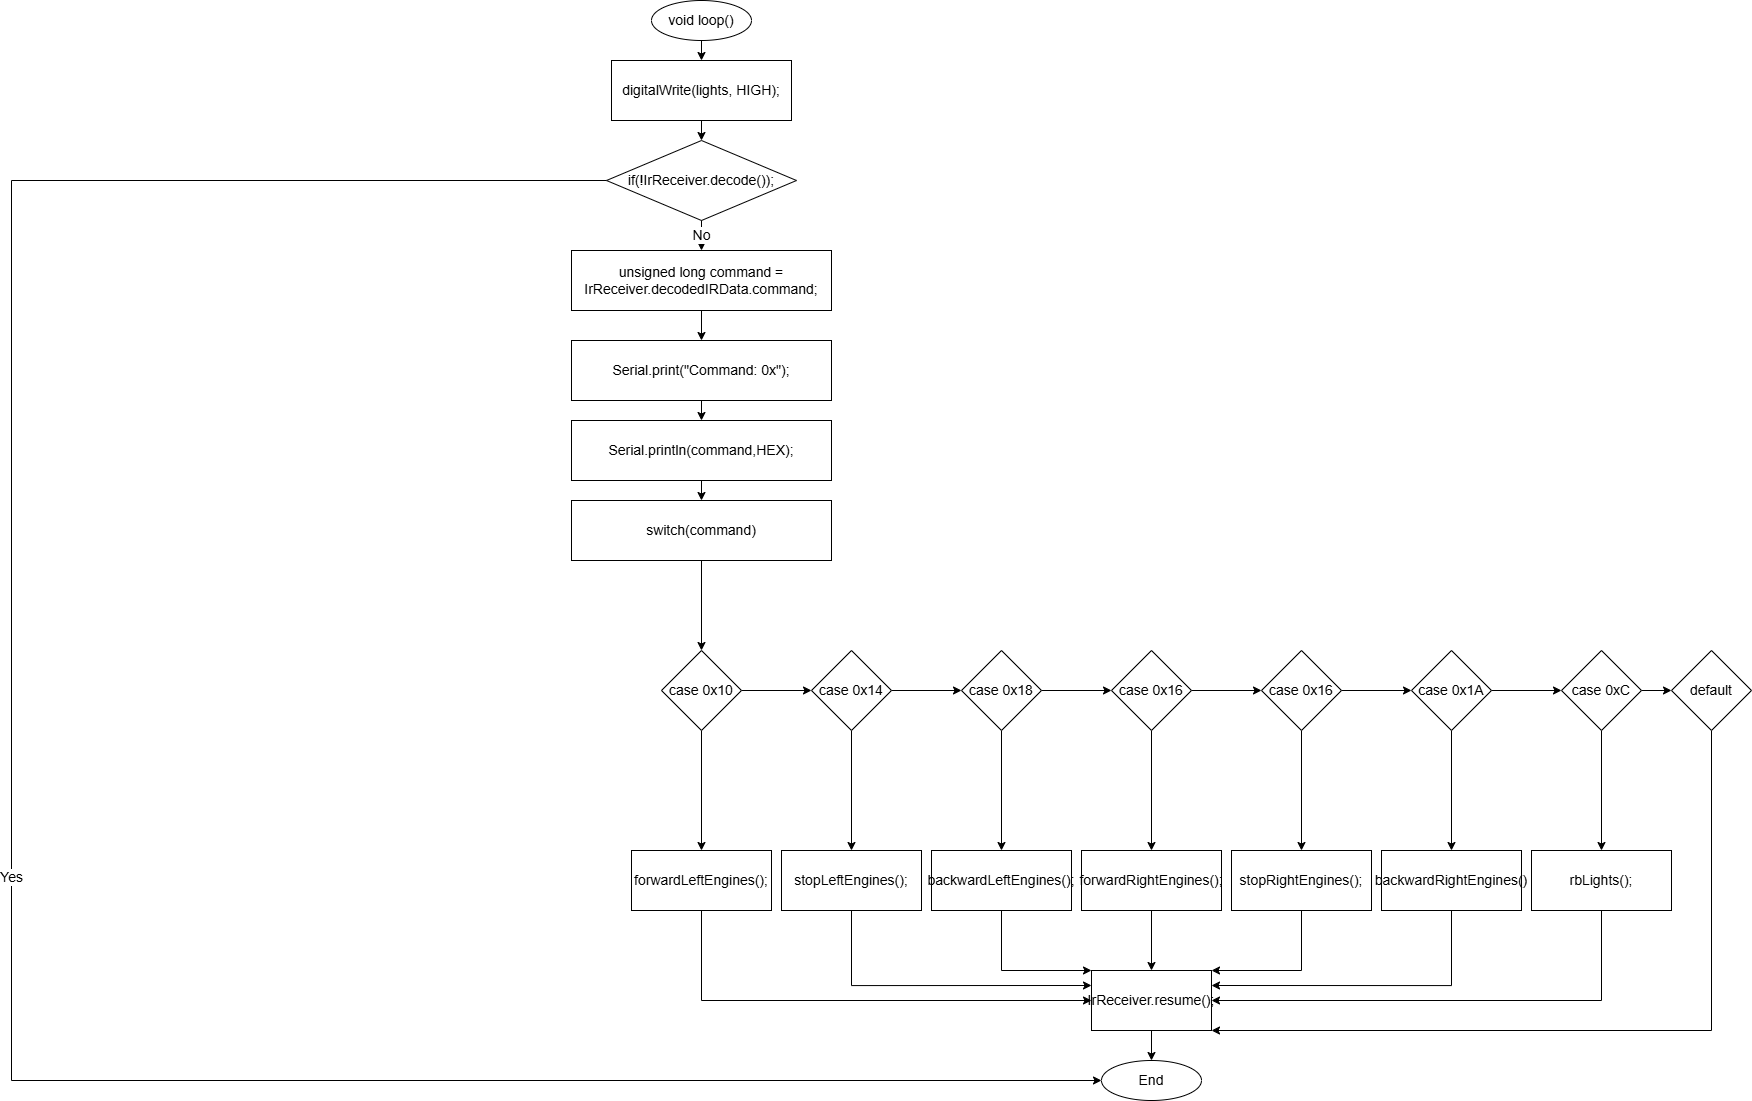

The diagram above was exported from draw.io. Its source (the exported page's mxGraphModel, read from the mxfile embedded in the PNG):
<mxGraphModel dx="2194" dy="1208" grid="1" gridSize="10" guides="1" tooltips="1" connect="1" arrows="1" fold="1" page="1" pageScale="1" pageWidth="850" pageHeight="1100" math="0" shadow="0">
  <root>
    <mxCell id="0" />
    <mxCell id="1" parent="0" />
    <mxCell id="gLFtoBmmFz7mzsP5I2QH-1" value="void loop()" style="ellipse;whiteSpace=wrap;html=1;fontSize=14;" vertex="1" parent="1">
      <mxGeometry x="660" y="40" width="100" height="40" as="geometry" />
    </mxCell>
    <mxCell id="gLFtoBmmFz7mzsP5I2QH-5" value="" style="endArrow=classic;html=1;rounded=0;exitX=0.5;exitY=1;exitDx=0;exitDy=0;entryX=0.5;entryY=0;entryDx=0;entryDy=0;fontSize=14;" edge="1" parent="1" source="gLFtoBmmFz7mzsP5I2QH-1" target="gLFtoBmmFz7mzsP5I2QH-10">
      <mxGeometry width="50" height="50" relative="1" as="geometry">
        <mxPoint x="730" y="730" as="sourcePoint" />
        <mxPoint x="710" y="150" as="targetPoint" />
      </mxGeometry>
    </mxCell>
    <mxCell id="gLFtoBmmFz7mzsP5I2QH-7" value="unsigned long command = IrReceiver.decodedIRData.command;" style="rounded=0;whiteSpace=wrap;html=1;fontSize=14;" vertex="1" parent="1">
      <mxGeometry x="580" y="290" width="260" height="60" as="geometry" />
    </mxCell>
    <mxCell id="gLFtoBmmFz7mzsP5I2QH-10" value="digitalWrite(lights, HIGH);" style="rounded=0;whiteSpace=wrap;html=1;fontSize=14;" vertex="1" parent="1">
      <mxGeometry x="620" y="100" width="180" height="60" as="geometry" />
    </mxCell>
    <UserObject label="if(!IrReceiver.decode());" link="if(!IrReceiver.decode())" id="gLFtoBmmFz7mzsP5I2QH-11">
      <mxCell style="rhombus;whiteSpace=wrap;html=1;fontSize=14;" vertex="1" parent="1">
        <mxGeometry x="615" y="180" width="190" height="80" as="geometry" />
      </mxCell>
    </UserObject>
    <mxCell id="gLFtoBmmFz7mzsP5I2QH-12" value="" style="endArrow=classic;html=1;rounded=0;exitX=0.5;exitY=1;exitDx=0;exitDy=0;entryX=0.5;entryY=0;entryDx=0;entryDy=0;fontSize=14;" edge="1" parent="1" source="gLFtoBmmFz7mzsP5I2QH-10" target="gLFtoBmmFz7mzsP5I2QH-11">
      <mxGeometry width="50" height="50" relative="1" as="geometry">
        <mxPoint x="560" y="400" as="sourcePoint" />
        <mxPoint x="610" y="350" as="targetPoint" />
      </mxGeometry>
    </mxCell>
    <mxCell id="gLFtoBmmFz7mzsP5I2QH-13" value="Yes" style="endArrow=classic;html=1;rounded=0;exitX=0;exitY=0.5;exitDx=0;exitDy=0;entryX=0;entryY=0.5;entryDx=0;entryDy=0;fontSize=14;" edge="1" parent="1" source="gLFtoBmmFz7mzsP5I2QH-11" target="gLFtoBmmFz7mzsP5I2QH-23">
      <mxGeometry width="50" height="50" relative="1" as="geometry">
        <mxPoint x="180" y="460" as="sourcePoint" />
        <mxPoint x="350" y="1060" as="targetPoint" />
        <Array as="points">
          <mxPoint x="20" y="220" />
          <mxPoint x="20" y="1120" />
        </Array>
      </mxGeometry>
    </mxCell>
    <mxCell id="gLFtoBmmFz7mzsP5I2QH-15" value="No" style="endArrow=classic;html=1;rounded=0;exitX=0.5;exitY=1;exitDx=0;exitDy=0;entryX=0.5;entryY=0;entryDx=0;entryDy=0;fontSize=14;" edge="1" parent="1" source="gLFtoBmmFz7mzsP5I2QH-11" target="gLFtoBmmFz7mzsP5I2QH-7">
      <mxGeometry width="50" height="50" relative="1" as="geometry">
        <mxPoint x="890" y="550" as="sourcePoint" />
        <mxPoint x="940" y="500" as="targetPoint" />
      </mxGeometry>
    </mxCell>
    <mxCell id="gLFtoBmmFz7mzsP5I2QH-16" value="" style="endArrow=classic;html=1;rounded=0;exitX=0.5;exitY=1;exitDx=0;exitDy=0;entryX=0.5;entryY=0;entryDx=0;entryDy=0;fontSize=14;" edge="1" parent="1" source="gLFtoBmmFz7mzsP5I2QH-7" target="gLFtoBmmFz7mzsP5I2QH-17">
      <mxGeometry width="50" height="50" relative="1" as="geometry">
        <mxPoint x="750" y="640" as="sourcePoint" />
        <mxPoint x="750" y="570" as="targetPoint" />
      </mxGeometry>
    </mxCell>
    <UserObject label="Serial.print(&quot;Command: 0x&quot;);" link="Serial.print(&quot;Command: 0x&quot;);" id="gLFtoBmmFz7mzsP5I2QH-17">
      <mxCell style="rounded=0;whiteSpace=wrap;html=1;fontSize=14;" vertex="1" parent="1">
        <mxGeometry x="580" y="380" width="260" height="60" as="geometry" />
      </mxCell>
    </UserObject>
    <mxCell id="gLFtoBmmFz7mzsP5I2QH-18" value="Serial.println(command,HEX);" style="rounded=0;whiteSpace=wrap;html=1;fontSize=14;" vertex="1" parent="1">
      <mxGeometry x="580" y="460" width="260" height="60" as="geometry" />
    </mxCell>
    <mxCell id="gLFtoBmmFz7mzsP5I2QH-19" value="" style="endArrow=classic;html=1;rounded=0;exitX=0.5;exitY=1;exitDx=0;exitDy=0;entryX=0.5;entryY=0;entryDx=0;entryDy=0;fontSize=14;" edge="1" parent="1" source="gLFtoBmmFz7mzsP5I2QH-17" target="gLFtoBmmFz7mzsP5I2QH-18">
      <mxGeometry width="50" height="50" relative="1" as="geometry">
        <mxPoint x="890" y="550" as="sourcePoint" />
        <mxPoint x="740" y="600" as="targetPoint" />
      </mxGeometry>
    </mxCell>
    <mxCell id="gLFtoBmmFz7mzsP5I2QH-20" value="switch(command)" style="rounded=0;whiteSpace=wrap;html=1;fontSize=14;" vertex="1" parent="1">
      <mxGeometry x="580" y="540" width="260" height="60" as="geometry" />
    </mxCell>
    <mxCell id="gLFtoBmmFz7mzsP5I2QH-21" value="" style="endArrow=classic;html=1;rounded=0;exitX=0.5;exitY=1;exitDx=0;exitDy=0;entryX=0.5;entryY=0;entryDx=0;entryDy=0;fontSize=14;" edge="1" parent="1" source="gLFtoBmmFz7mzsP5I2QH-18" target="gLFtoBmmFz7mzsP5I2QH-20">
      <mxGeometry width="50" height="50" relative="1" as="geometry">
        <mxPoint x="890" y="650" as="sourcePoint" />
        <mxPoint x="940" y="600" as="targetPoint" />
      </mxGeometry>
    </mxCell>
    <mxCell id="gLFtoBmmFz7mzsP5I2QH-23" value="End" style="ellipse;whiteSpace=wrap;html=1;fontSize=14;" vertex="1" parent="1">
      <mxGeometry x="1110" y="1100" width="100" height="40" as="geometry" />
    </mxCell>
    <mxCell id="gLFtoBmmFz7mzsP5I2QH-37" style="edgeStyle=orthogonalEdgeStyle;rounded=0;orthogonalLoop=1;jettySize=auto;html=1;exitX=1;exitY=0.5;exitDx=0;exitDy=0;entryX=0;entryY=0.5;entryDx=0;entryDy=0;fontSize=14;" edge="1" parent="1" source="gLFtoBmmFz7mzsP5I2QH-24" target="gLFtoBmmFz7mzsP5I2QH-25">
      <mxGeometry relative="1" as="geometry" />
    </mxCell>
    <mxCell id="gLFtoBmmFz7mzsP5I2QH-46" style="edgeStyle=orthogonalEdgeStyle;rounded=0;orthogonalLoop=1;jettySize=auto;html=1;exitX=0.5;exitY=1;exitDx=0;exitDy=0;entryX=0.5;entryY=0;entryDx=0;entryDy=0;fontSize=14;" edge="1" parent="1" source="gLFtoBmmFz7mzsP5I2QH-24" target="gLFtoBmmFz7mzsP5I2QH-45">
      <mxGeometry relative="1" as="geometry" />
    </mxCell>
    <mxCell id="gLFtoBmmFz7mzsP5I2QH-24" value="case 0x10" style="rhombus;whiteSpace=wrap;html=1;fontSize=14;" vertex="1" parent="1">
      <mxGeometry x="670" y="690" width="80" height="80" as="geometry" />
    </mxCell>
    <mxCell id="gLFtoBmmFz7mzsP5I2QH-38" style="edgeStyle=orthogonalEdgeStyle;rounded=0;orthogonalLoop=1;jettySize=auto;html=1;exitX=1;exitY=0.5;exitDx=0;exitDy=0;entryX=0;entryY=0.5;entryDx=0;entryDy=0;fontSize=14;" edge="1" parent="1" source="gLFtoBmmFz7mzsP5I2QH-25" target="gLFtoBmmFz7mzsP5I2QH-26">
      <mxGeometry relative="1" as="geometry" />
    </mxCell>
    <mxCell id="gLFtoBmmFz7mzsP5I2QH-48" style="edgeStyle=orthogonalEdgeStyle;rounded=0;orthogonalLoop=1;jettySize=auto;html=1;exitX=0.5;exitY=1;exitDx=0;exitDy=0;entryX=0.5;entryY=0;entryDx=0;entryDy=0;fontSize=14;" edge="1" parent="1" source="gLFtoBmmFz7mzsP5I2QH-25" target="gLFtoBmmFz7mzsP5I2QH-47">
      <mxGeometry relative="1" as="geometry" />
    </mxCell>
    <mxCell id="gLFtoBmmFz7mzsP5I2QH-25" value="case 0x14" style="rhombus;whiteSpace=wrap;html=1;fontSize=14;" vertex="1" parent="1">
      <mxGeometry x="820" y="690" width="80" height="80" as="geometry" />
    </mxCell>
    <mxCell id="gLFtoBmmFz7mzsP5I2QH-39" style="edgeStyle=orthogonalEdgeStyle;rounded=0;orthogonalLoop=1;jettySize=auto;html=1;exitX=1;exitY=0.5;exitDx=0;exitDy=0;entryX=0;entryY=0.5;entryDx=0;entryDy=0;fontSize=14;" edge="1" parent="1" source="gLFtoBmmFz7mzsP5I2QH-26" target="gLFtoBmmFz7mzsP5I2QH-27">
      <mxGeometry relative="1" as="geometry" />
    </mxCell>
    <mxCell id="gLFtoBmmFz7mzsP5I2QH-54" style="edgeStyle=orthogonalEdgeStyle;rounded=0;orthogonalLoop=1;jettySize=auto;html=1;exitX=0.5;exitY=1;exitDx=0;exitDy=0;entryX=0.5;entryY=0;entryDx=0;entryDy=0;fontSize=14;" edge="1" parent="1" source="gLFtoBmmFz7mzsP5I2QH-26" target="gLFtoBmmFz7mzsP5I2QH-49">
      <mxGeometry relative="1" as="geometry" />
    </mxCell>
    <mxCell id="gLFtoBmmFz7mzsP5I2QH-26" value="case 0x18" style="rhombus;whiteSpace=wrap;html=1;fontSize=14;" vertex="1" parent="1">
      <mxGeometry x="970" y="690" width="80" height="80" as="geometry" />
    </mxCell>
    <mxCell id="gLFtoBmmFz7mzsP5I2QH-40" style="edgeStyle=orthogonalEdgeStyle;rounded=0;orthogonalLoop=1;jettySize=auto;html=1;exitX=1;exitY=0.5;exitDx=0;exitDy=0;entryX=0;entryY=0.5;entryDx=0;entryDy=0;fontSize=14;" edge="1" parent="1" source="gLFtoBmmFz7mzsP5I2QH-27" target="gLFtoBmmFz7mzsP5I2QH-28">
      <mxGeometry relative="1" as="geometry" />
    </mxCell>
    <mxCell id="gLFtoBmmFz7mzsP5I2QH-55" style="edgeStyle=orthogonalEdgeStyle;rounded=0;orthogonalLoop=1;jettySize=auto;html=1;exitX=0.5;exitY=1;exitDx=0;exitDy=0;entryX=0.5;entryY=0;entryDx=0;entryDy=0;fontSize=14;" edge="1" parent="1" source="gLFtoBmmFz7mzsP5I2QH-27" target="gLFtoBmmFz7mzsP5I2QH-50">
      <mxGeometry relative="1" as="geometry" />
    </mxCell>
    <mxCell id="gLFtoBmmFz7mzsP5I2QH-27" value="case 0x16" style="rhombus;whiteSpace=wrap;html=1;fontSize=14;" vertex="1" parent="1">
      <mxGeometry x="1120" y="690" width="80" height="80" as="geometry" />
    </mxCell>
    <mxCell id="gLFtoBmmFz7mzsP5I2QH-41" style="edgeStyle=orthogonalEdgeStyle;rounded=0;orthogonalLoop=1;jettySize=auto;html=1;exitX=1;exitY=0.5;exitDx=0;exitDy=0;entryX=0;entryY=0.5;entryDx=0;entryDy=0;fontSize=14;" edge="1" parent="1" source="gLFtoBmmFz7mzsP5I2QH-28" target="gLFtoBmmFz7mzsP5I2QH-29">
      <mxGeometry relative="1" as="geometry" />
    </mxCell>
    <mxCell id="gLFtoBmmFz7mzsP5I2QH-56" style="edgeStyle=orthogonalEdgeStyle;rounded=0;orthogonalLoop=1;jettySize=auto;html=1;exitX=0.5;exitY=1;exitDx=0;exitDy=0;fontSize=14;" edge="1" parent="1" source="gLFtoBmmFz7mzsP5I2QH-28" target="gLFtoBmmFz7mzsP5I2QH-51">
      <mxGeometry relative="1" as="geometry" />
    </mxCell>
    <mxCell id="gLFtoBmmFz7mzsP5I2QH-28" value="case 0x16" style="rhombus;whiteSpace=wrap;html=1;fontSize=14;" vertex="1" parent="1">
      <mxGeometry x="1270" y="690" width="80" height="80" as="geometry" />
    </mxCell>
    <mxCell id="gLFtoBmmFz7mzsP5I2QH-42" style="edgeStyle=orthogonalEdgeStyle;rounded=0;orthogonalLoop=1;jettySize=auto;html=1;exitX=1;exitY=0.5;exitDx=0;exitDy=0;entryX=0;entryY=0.5;entryDx=0;entryDy=0;fontSize=14;" edge="1" parent="1" source="gLFtoBmmFz7mzsP5I2QH-29" target="gLFtoBmmFz7mzsP5I2QH-30">
      <mxGeometry relative="1" as="geometry" />
    </mxCell>
    <mxCell id="gLFtoBmmFz7mzsP5I2QH-57" style="edgeStyle=orthogonalEdgeStyle;rounded=0;orthogonalLoop=1;jettySize=auto;html=1;exitX=0.5;exitY=1;exitDx=0;exitDy=0;entryX=0.5;entryY=0;entryDx=0;entryDy=0;fontSize=14;" edge="1" parent="1" source="gLFtoBmmFz7mzsP5I2QH-29" target="gLFtoBmmFz7mzsP5I2QH-52">
      <mxGeometry relative="1" as="geometry" />
    </mxCell>
    <mxCell id="gLFtoBmmFz7mzsP5I2QH-29" value="case 0x1A" style="rhombus;whiteSpace=wrap;html=1;fontSize=14;" vertex="1" parent="1">
      <mxGeometry x="1420" y="690" width="80" height="80" as="geometry" />
    </mxCell>
    <mxCell id="gLFtoBmmFz7mzsP5I2QH-44" style="edgeStyle=orthogonalEdgeStyle;rounded=0;orthogonalLoop=1;jettySize=auto;html=1;exitX=1;exitY=0.5;exitDx=0;exitDy=0;entryX=0;entryY=0.5;entryDx=0;entryDy=0;fontSize=14;" edge="1" parent="1" source="gLFtoBmmFz7mzsP5I2QH-30" target="gLFtoBmmFz7mzsP5I2QH-43">
      <mxGeometry relative="1" as="geometry" />
    </mxCell>
    <mxCell id="gLFtoBmmFz7mzsP5I2QH-58" style="edgeStyle=orthogonalEdgeStyle;rounded=0;orthogonalLoop=1;jettySize=auto;html=1;exitX=0.5;exitY=1;exitDx=0;exitDy=0;entryX=0.5;entryY=0;entryDx=0;entryDy=0;fontSize=14;" edge="1" parent="1" source="gLFtoBmmFz7mzsP5I2QH-30" target="gLFtoBmmFz7mzsP5I2QH-53">
      <mxGeometry relative="1" as="geometry" />
    </mxCell>
    <mxCell id="gLFtoBmmFz7mzsP5I2QH-30" value="case 0xC" style="rhombus;whiteSpace=wrap;html=1;fontSize=14;" vertex="1" parent="1">
      <mxGeometry x="1570" y="690" width="80" height="80" as="geometry" />
    </mxCell>
    <mxCell id="gLFtoBmmFz7mzsP5I2QH-31" value="" style="endArrow=classic;html=1;rounded=0;exitX=0.5;exitY=1;exitDx=0;exitDy=0;entryX=0.5;entryY=0;entryDx=0;entryDy=0;fontSize=14;" edge="1" parent="1" source="gLFtoBmmFz7mzsP5I2QH-20" target="gLFtoBmmFz7mzsP5I2QH-24">
      <mxGeometry width="50" height="50" relative="1" as="geometry">
        <mxPoint x="470" y="660" as="sourcePoint" />
        <mxPoint x="520" y="610" as="targetPoint" />
      </mxGeometry>
    </mxCell>
    <mxCell id="gLFtoBmmFz7mzsP5I2QH-69" style="edgeStyle=orthogonalEdgeStyle;rounded=0;orthogonalLoop=1;jettySize=auto;html=1;exitX=0.5;exitY=1;exitDx=0;exitDy=0;entryX=1;entryY=1;entryDx=0;entryDy=0;fontSize=14;" edge="1" parent="1" source="gLFtoBmmFz7mzsP5I2QH-43" target="gLFtoBmmFz7mzsP5I2QH-59">
      <mxGeometry relative="1" as="geometry">
        <Array as="points">
          <mxPoint x="1720" y="1070" />
        </Array>
      </mxGeometry>
    </mxCell>
    <mxCell id="gLFtoBmmFz7mzsP5I2QH-43" value="default" style="rhombus;whiteSpace=wrap;html=1;fontSize=14;" vertex="1" parent="1">
      <mxGeometry x="1680" y="690" width="80" height="80" as="geometry" />
    </mxCell>
    <mxCell id="gLFtoBmmFz7mzsP5I2QH-61" style="edgeStyle=orthogonalEdgeStyle;rounded=0;orthogonalLoop=1;jettySize=auto;html=1;exitX=0.5;exitY=1;exitDx=0;exitDy=0;entryX=0;entryY=0.5;entryDx=0;entryDy=0;fontSize=14;" edge="1" parent="1" source="gLFtoBmmFz7mzsP5I2QH-45" target="gLFtoBmmFz7mzsP5I2QH-59">
      <mxGeometry relative="1" as="geometry" />
    </mxCell>
    <mxCell id="gLFtoBmmFz7mzsP5I2QH-45" value="forwardLeftEngines();" style="rounded=0;whiteSpace=wrap;html=1;fontSize=14;" vertex="1" parent="1">
      <mxGeometry x="640" y="890" width="140" height="60" as="geometry" />
    </mxCell>
    <mxCell id="gLFtoBmmFz7mzsP5I2QH-62" style="edgeStyle=orthogonalEdgeStyle;rounded=0;orthogonalLoop=1;jettySize=auto;html=1;exitX=0.5;exitY=1;exitDx=0;exitDy=0;entryX=0;entryY=0.25;entryDx=0;entryDy=0;fontSize=14;" edge="1" parent="1" source="gLFtoBmmFz7mzsP5I2QH-47" target="gLFtoBmmFz7mzsP5I2QH-59">
      <mxGeometry relative="1" as="geometry" />
    </mxCell>
    <mxCell id="gLFtoBmmFz7mzsP5I2QH-47" value="stopLeftEngines();" style="rounded=0;whiteSpace=wrap;html=1;fontSize=14;" vertex="1" parent="1">
      <mxGeometry x="790" y="890" width="140" height="60" as="geometry" />
    </mxCell>
    <mxCell id="gLFtoBmmFz7mzsP5I2QH-63" style="edgeStyle=orthogonalEdgeStyle;rounded=0;orthogonalLoop=1;jettySize=auto;html=1;exitX=0.5;exitY=1;exitDx=0;exitDy=0;entryX=0;entryY=0;entryDx=0;entryDy=0;fontSize=14;" edge="1" parent="1" source="gLFtoBmmFz7mzsP5I2QH-49" target="gLFtoBmmFz7mzsP5I2QH-59">
      <mxGeometry relative="1" as="geometry">
        <Array as="points">
          <mxPoint x="1010" y="1010" />
        </Array>
      </mxGeometry>
    </mxCell>
    <mxCell id="gLFtoBmmFz7mzsP5I2QH-49" value="backwardLeftEngines();" style="rounded=0;whiteSpace=wrap;html=1;fontSize=14;" vertex="1" parent="1">
      <mxGeometry x="940" y="890" width="140" height="60" as="geometry" />
    </mxCell>
    <mxCell id="gLFtoBmmFz7mzsP5I2QH-64" style="edgeStyle=orthogonalEdgeStyle;rounded=0;orthogonalLoop=1;jettySize=auto;html=1;exitX=0.5;exitY=1;exitDx=0;exitDy=0;entryX=0.5;entryY=0;entryDx=0;entryDy=0;fontSize=14;" edge="1" parent="1" source="gLFtoBmmFz7mzsP5I2QH-50" target="gLFtoBmmFz7mzsP5I2QH-59">
      <mxGeometry relative="1" as="geometry" />
    </mxCell>
    <mxCell id="gLFtoBmmFz7mzsP5I2QH-50" value="forwardRightEngines();" style="rounded=0;whiteSpace=wrap;html=1;fontSize=14;" vertex="1" parent="1">
      <mxGeometry x="1090" y="890" width="140" height="60" as="geometry" />
    </mxCell>
    <mxCell id="gLFtoBmmFz7mzsP5I2QH-65" style="edgeStyle=orthogonalEdgeStyle;rounded=0;orthogonalLoop=1;jettySize=auto;html=1;exitX=0.5;exitY=1;exitDx=0;exitDy=0;entryX=1;entryY=0;entryDx=0;entryDy=0;fontSize=14;" edge="1" parent="1" source="gLFtoBmmFz7mzsP5I2QH-51" target="gLFtoBmmFz7mzsP5I2QH-59">
      <mxGeometry relative="1" as="geometry">
        <Array as="points">
          <mxPoint x="1310" y="1010" />
        </Array>
      </mxGeometry>
    </mxCell>
    <mxCell id="gLFtoBmmFz7mzsP5I2QH-51" value="stopRightEngines();" style="rounded=0;whiteSpace=wrap;html=1;fontSize=14;" vertex="1" parent="1">
      <mxGeometry x="1240" y="890" width="140" height="60" as="geometry" />
    </mxCell>
    <mxCell id="gLFtoBmmFz7mzsP5I2QH-67" style="edgeStyle=orthogonalEdgeStyle;rounded=0;orthogonalLoop=1;jettySize=auto;html=1;exitX=0.5;exitY=1;exitDx=0;exitDy=0;entryX=1;entryY=0.25;entryDx=0;entryDy=0;fontSize=14;" edge="1" parent="1" source="gLFtoBmmFz7mzsP5I2QH-52" target="gLFtoBmmFz7mzsP5I2QH-59">
      <mxGeometry relative="1" as="geometry" />
    </mxCell>
    <mxCell id="gLFtoBmmFz7mzsP5I2QH-52" value="backwardRightEngines()" style="rounded=0;whiteSpace=wrap;html=1;fontSize=14;" vertex="1" parent="1">
      <mxGeometry x="1390" y="890" width="140" height="60" as="geometry" />
    </mxCell>
    <mxCell id="gLFtoBmmFz7mzsP5I2QH-68" style="edgeStyle=orthogonalEdgeStyle;rounded=0;orthogonalLoop=1;jettySize=auto;html=1;exitX=0.5;exitY=1;exitDx=0;exitDy=0;entryX=1;entryY=0.5;entryDx=0;entryDy=0;fontSize=14;" edge="1" parent="1" source="gLFtoBmmFz7mzsP5I2QH-53" target="gLFtoBmmFz7mzsP5I2QH-59">
      <mxGeometry relative="1" as="geometry" />
    </mxCell>
    <mxCell id="gLFtoBmmFz7mzsP5I2QH-53" value="rbLights();" style="rounded=0;whiteSpace=wrap;html=1;fontSize=14;" vertex="1" parent="1">
      <mxGeometry x="1540" y="890" width="140" height="60" as="geometry" />
    </mxCell>
    <mxCell id="gLFtoBmmFz7mzsP5I2QH-60" style="edgeStyle=orthogonalEdgeStyle;rounded=0;orthogonalLoop=1;jettySize=auto;html=1;exitX=0.5;exitY=1;exitDx=0;exitDy=0;entryX=0.5;entryY=0;entryDx=0;entryDy=0;fontSize=14;" edge="1" parent="1" source="gLFtoBmmFz7mzsP5I2QH-59" target="gLFtoBmmFz7mzsP5I2QH-23">
      <mxGeometry relative="1" as="geometry" />
    </mxCell>
    <UserObject label="IrReceiver.resume();" link="IrReceiver.resume();" id="gLFtoBmmFz7mzsP5I2QH-59">
      <mxCell style="rounded=0;whiteSpace=wrap;html=1;fontSize=14;" vertex="1" parent="1">
        <mxGeometry x="1100" y="1010" width="120" height="60" as="geometry" />
      </mxCell>
    </UserObject>
  </root>
</mxGraphModel>